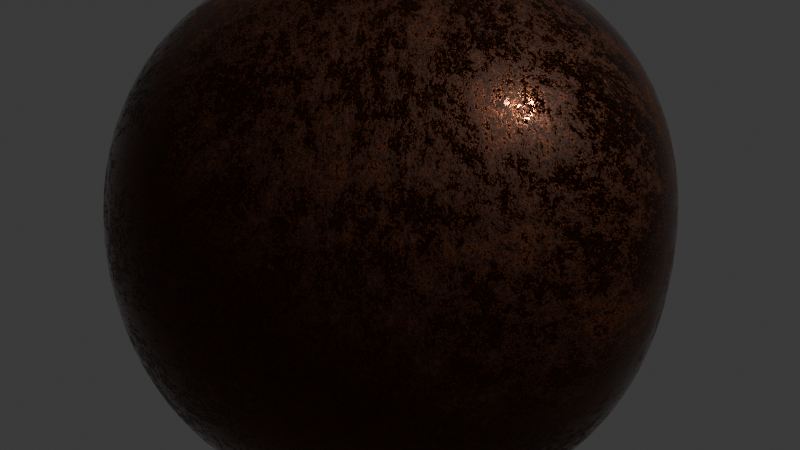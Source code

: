 # Source: Thorium.blend  (saved by Blender 5.2.44; exported with 4.5.12 LTS)
import bpy
from mathutils import Matrix  # noqa: F401  (used for matrix-valued properties, if any)

bpy.ops.wm.read_factory_settings(use_empty=True)
scene = bpy.context.scene
scene.name = 'Scene'

# ---- collections
col_collection = bpy.data.collections.new('Collection'); scene.collection.children.link(col_collection)

# ---- materials (node trees are filled in below, after node groups)
mat_material_002 = bpy.data.materials.new('Material.002')

# ---- node groups
ng_nodegroup = bpy.data.node_groups.new('NodeGroup', 'ShaderNodeTree')
_s = ng_nodegroup.interface.new_socket(name='Base Color', in_out='OUTPUT', socket_type='NodeSocketColor')
_s.default_value = (0.0, 0.0, 0.0, 0.0)
_s = ng_nodegroup.interface.new_socket(name='Metallic', in_out='OUTPUT', socket_type='NodeSocketColor')
_s.default_value = (0.0, 0.0, 0.0, 0.0)
_s = ng_nodegroup.interface.new_socket(name='Roughness', in_out='OUTPUT', socket_type='NodeSocketColor')
_s.default_value = (0.0, 0.0, 0.0, 0.0)
_s = ng_nodegroup.interface.new_socket(name='Normal', in_out='OUTPUT', socket_type='NodeSocketVector')
_N = ng_nodegroup.nodes; _L = ng_nodegroup.links
n0 = _N.new('NodeGroupOutput'); n0.name = 'Group Output'; n0.location = (1097, 0)
n1 = _N.new('NodeGroupInput'); n1.name = 'Group Input'; n1.location = (-1107, 0)
n2 = _N.new('ShaderNodeTexNoise'); n2.name = 'Noise Texture'; n2.location = (-898, -71)
n2.inputs[2].default_value = 5.6
n2.inputs[3].default_value = 8.0
n2.inputs[4].default_value = 1.0
n3 = _N.new('ShaderNodeTexNoise'); n3.name = 'Noise Texture.001'; n3.location = (-907, 287)
n3.inputs[2].default_value = 5.6
n3.inputs[3].default_value = 5.6
n3.inputs[4].default_value = 1.0
n3.inputs[8].default_value = 0.001
n4 = _N.new('ShaderNodeTexVoronoi'); n4.name = 'Voronoi Texture'; n4.location = (-709, -38)
n4.feature = 'SMOOTH_F1'
n4.inputs[2].default_value = 4.0
n4.inputs[6].default_value = 0.7917
n5 = _N.new('ShaderNodeBump'); n5.name = 'Bump'; n5.location = (739, -435)
n5.inputs[0].default_value = 0.05
n5.inputs[1].default_value = 1.0
n5.inputs[2].default_value = 1.0
n6 = _N.new('ShaderNodeTexVoronoi'); n6.name = 'Voronoi Texture.001'; n6.location = (-742, 322)
n6.feature = 'SMOOTH_F1'
n6.inputs[2].default_value = 4.0
n6.inputs[6].default_value = 0.792
n7 = _N.new('ShaderNodeValToRGB'); n7.name = 'ColorRamp.003'; n7.location = (-523, 265)
while len(n7.color_ramp.elements) > 1: n7.color_ramp.elements.remove(n7.color_ramp.elements[-1])
n7.color_ramp.elements[0].position = 0.1045; n7.color_ramp.elements[0].color = (0.0, 0.0, 0.0, 1.0)
_e = n7.color_ramp.elements.new(0.8); _e.color = (1.0, 1.0, 1.0, 1.0)
n8 = _N.new('ShaderNodeValToRGB'); n8.name = 'ColorRamp.004'; n8.location = (-248, 273)
while len(n8.color_ramp.elements) > 1: n8.color_ramp.elements.remove(n8.color_ramp.elements[-1])
n8.color_ramp.elements[0].position = 0.5182; n8.color_ramp.elements[0].color = (0.0, 0.0, 0.0, 1.0)
_e = n8.color_ramp.elements.new(0.6136); _e.color = (1.0, 1.0, 1.0, 1.0)
n9 = _N.new('ShaderNodeMix'); n9.name = 'Mix.001'; n9.location = (244, 435)
n9.data_type = 'RGBA'
n9.inputs[6].default_value = (0.1441, 0.04092, 0.0137, 1.0)
n9.inputs[7].default_value = (0.0382, 0.01229, 0.005182, 1.0)
n10 = _N.new('ShaderNodeValToRGB'); n10.name = 'ColorRamp'; n10.location = (-510, -92)
while len(n10.color_ramp.elements) > 1: n10.color_ramp.elements.remove(n10.color_ramp.elements[-1])
n10.color_ramp.elements[0].position = 0.1045; n10.color_ramp.elements[0].color = (0.0, 0.0, 0.0, 1.0)
_e = n10.color_ramp.elements.new(0.8182); _e.color = (1.0, 1.0, 1.0, 1.0)
n11 = _N.new('ShaderNodeValToRGB'); n11.name = 'ColorRamp.002'; n11.location = (-239, -84)
while len(n11.color_ramp.elements) > 1: n11.color_ramp.elements.remove(n11.color_ramp.elements[-1])
n11.color_ramp.elements[0].position = 0.5182; n11.color_ramp.elements[0].color = (0.0, 0.0, 0.0, 1.0)
_e = n11.color_ramp.elements.new(0.6136); _e.color = (1.0, 1.0, 1.0, 1.0)
n12 = _N.new('ShaderNodeMix'); n12.name = 'Mix'; n12.location = (907, 153)
n12.data_type = 'RGBA'
n12.inputs[6].default_value = (0.08094, 0.02139, 0.003259, 1.0)
n13 = _N.new('ShaderNodeValToRGB'); n13.name = 'ColorRamp.001'; n13.location = (279, 152)
n13.color_ramp.interpolation = 'CONSTANT'
while len(n13.color_ramp.elements) > 1: n13.color_ramp.elements.remove(n13.color_ramp.elements[-1])
n13.color_ramp.elements[0].position = 0.0; n13.color_ramp.elements[0].color = (0.0, 0.0, 0.0, 1.0)
_e = n13.color_ramp.elements.new(0.08636); _e.color = (1.0, 1.0, 1.0, 1.0)
n14 = _N.new('ShaderNodeInvert'); n14.name = 'Invert.001'; n14.location = (515, -97)
_L.new(n10.outputs[0], n11.inputs[0])
_L.new(n7.outputs[0], n8.inputs[0])
_L.new(n4.outputs[0], n10.inputs[0])
_L.new(n3.outputs[0], n6.inputs[0])
_L.new(n8.outputs[0], n9.inputs[0])
_L.new(n11.outputs[0], n13.inputs[0])
_L.new(n11.outputs[0], n14.inputs[1])
_L.new(n13.outputs[0], n12.inputs[0])
_L.new(n2.outputs[0], n4.inputs[0])
_L.new(n6.outputs[0], n7.inputs[0])
_L.new(n9.outputs[2], n12.inputs[7])
_L.new(n11.outputs[0], n5.inputs[3])
_L.new(n5.outputs[0], n0.inputs[3])
_L.new(n11.outputs[0], n0.inputs[2])
_L.new(n12.outputs[2], n0.inputs[0])
_L.new(n14.outputs[0], n0.inputs[1])
n0.is_active_output = True

# ---- material node trees
mat_material_002.use_nodes = True; mat_material_002.node_tree.nodes.clear()
_N = mat_material_002.node_tree.nodes; _L = mat_material_002.node_tree.links
n0 = _N.new('ShaderNodeOutputMaterial'); n0.name = 'Material Output.001'; n0.location = (1445, 248)
n1 = _N.new('ShaderNodeBsdfPrincipled'); n1.name = 'Principled BSDF.001'; n1.location = (1051, 248)
n1.distribution = 'GGX'
n1.subsurface_method = 'RANDOM_WALK_SKIN'
n1.inputs[3].default_value = 1.45
n1.inputs[27].default_value = (0.0, 0.0, 0.0, 1.0)
n1.inputs[28].default_value = 1.0
n2 = _N.new('ShaderNodeGroup'); n2.name = 'Group'; n2.location = (640, 86)
n2.label = 'CGKrab Rusted Steel'
n2.node_tree = ng_nodegroup
_L.new(n2.outputs[2], n1.inputs[2])
_L.new(n1.outputs[0], n0.inputs[0])
_L.new(n2.outputs[0], n1.inputs[0])
_L.new(n2.outputs[1], n1.inputs[1])
_L.new(n2.outputs[3], n1.inputs[5])
n0.is_active_output = True

# ---- world
world_world = bpy.data.worlds.new('World'); scene.world = world_world
world_world.use_nodes = True; world_world.node_tree.nodes.clear()
_N = world_world.node_tree.nodes; _L = world_world.node_tree.links
n0 = _N.new('ShaderNodeOutputWorld'); n0.name = 'World Output'; n0.location = (200, 100)
n1 = _N.new('ShaderNodeBackground'); n1.name = 'Background'; n1.location = (-200, 100)
n1.inputs[0].default_value = (0.05088, 0.05088, 0.05088, 1.0)
_L.new(n1.outputs[0], n0.inputs[0])
n0.is_active_output = True
world_world.color = (0.05088, 0.05088, 0.05088)
world_world.sun_shadow_jitter_overblur = 0.0

# ---- lights
light_light = bpy.data.lights.new('Light', 'POINT')
light_light.energy = 1000.0
light_light.shadow_soft_size = 0.1

# ---- meshes
me_rock = bpy.data.meshes.new('rock')
me_rock.from_pydata([(-0.5, -0.5, -0.5), (-0.5, 0.5, -0.5), (-0.5, -0.5, 0.5), (-0.5, 0.5, 0.5), (0.5, -0.5, -0.5), (0.5, 0.5, -0.5), (0.5, -0.5, 0.5), (0.5, 0.5, 0.5)], [], [(0, 2, 3, 1), (0, 1, 5, 4), (0, 4, 6, 2), (7, 6, 4, 5), (7, 3, 2, 6), (7, 5, 1, 3)])
me_rock.polygons.foreach_set('use_smooth', [True] * 6)
_k = {(0, 2): 0.1763, (1, 3): 0.14028, (0, 4): 0.15561, (1, 5): 0.05587, (4, 5): 0.32025, (4, 6): 0.08384, (2, 6): 0.27698, (3, 7): 0.24602}
me_rock.attributes.new('crease_edge', 'FLOAT', 'EDGE').data.foreach_set('value', [_k.get((min(e.vertices), max(e.vertices)), 0.0) for e in me_rock.edges])
me_rock.materials.append(mat_material_002)
me_rock.update()

# ---- curves / text
txt_text = bpy.data.curves.new('Text', 'FONT')
txt_text.dimensions = '2D'
txt_text.body = 'Th'
txt_text.extrude = 0.05

# ---- objects
ob_light = bpy.data.objects.new('Light', light_light)
ob_rock = bpy.data.objects.new('rock', me_rock)
ob_text = bpy.data.objects.new('Text', txt_text)

# ---- transforms, parenting, visibility, modifiers, constraints
ob_light.location = (4.076, 1.005, 5.904)
ob_light.rotation_euler = (0.6503, 0.05522, 1.866)
ob_light.lock_rotations_4d = False
ob_light.empty_display_type = 'ARROWS'
ob_light.color = (0.0, 0.0, 0.0, 0.0)
ob_light.lineart.crease_threshold = 0.0
ob_rock.location = (0.0, 0.0, 0.0)
ob_rock.rotation_euler = (0.0, -0.0, -4.075)
ob_rock.scale = (1.193, 1.193, 1.193)
_m = ob_rock.modifiers.new('Subsurf', 'SUBSURF')
_m.levels = 4
_m.render_levels = 4
_m = ob_rock.modifiers.new('Subsurf.001', 'SUBSURF')
_m.levels = 4
_m.render_levels = 4
_m = ob_rock.modifiers.new('Displace', 'DISPLACE')
_m.mid_level = 0.0
_m.strength = 0.007248
_m = ob_rock.modifiers.new('Displace.001', 'DISPLACE')
_m.mid_level = 0.0
_m.strength = 0.6388
_m = ob_rock.modifiers.new('Displace.002', 'DISPLACE')
_m.strength = 0.05044
_m = ob_rock.modifiers.new('Displace.003', 'DISPLACE')
_m.strength = 0.01727
ob_text.location = (0.6447, -0.5386, -0.2881)
ob_text.rotation_euler = (1.573, 2.22e-16, 1.574)

# ---- collection membership
col_collection.objects.link(ob_light)
col_collection.objects.link(ob_rock)
col_collection.objects.link(ob_text)

# ---- scene / render settings (as saved in the file)
scene.frame_start = 1; scene.frame_end = 250; scene.frame_set(1)
scene.render.engine = 'BLENDER_EEVEE_NEXT'
scene.render.bake_bias = 0.0
scene.render.bake_samples = 0
scene.render.compositor_device = 'GPU'
scene.eevee.use_volume_custom_range = False
scene.eevee.fast_gi_thickness_near = 0.1
scene.eevee.fast_gi_thickness_far = 0.0
scene.eevee.ray_tracing_options.screen_trace_thickness = 0.1
bpy.context.view_layer.update()

# ---- added for rendering (the .blend has no active camera): camera
cam_auto = bpy.data.cameras.new('AutoCamera')
cam_auto.lens = 50.0
cam_auto.sensor_width = 36.0
cam_auto.clip_end = 1000.0
ob_auto_camera = bpy.data.objects.new('AutoCamera', cam_auto)
scene.collection.objects.link(ob_auto_camera)
ob_auto_camera.location = (3.14197, -3.69479, 2.49141)
ob_auto_camera.rotation_euler = (1.09748, -7.21219e-08, 0.694738)
scene.camera = ob_auto_camera
bpy.context.view_layer.update()
